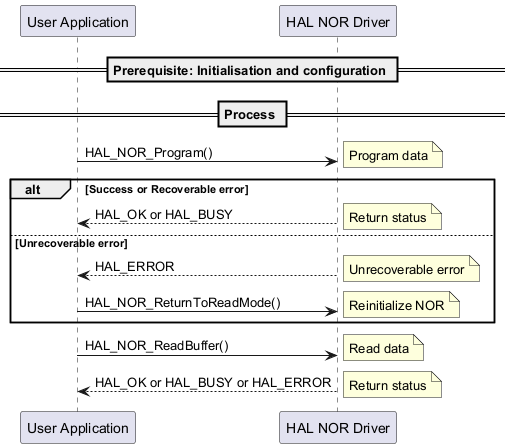

The diagram above was rendered by PlantUML. Its source (embedded in the PNG):
@startuml

== Prerequisite: Initialisation and configuration ==
== Process ==
"User Application"->"HAL NOR Driver" : HAL_NOR_Program()
note right: Program data
alt Success or Recoverable error
   "HAL NOR Driver"-->"User Application": HAL_OK or HAL_BUSY
   note right: Return status
else Unrecoverable error
   "HAL NOR Driver"-->"User Application": HAL_ERROR
   note right: Unrecoverable error
   "User Application"->"HAL NOR Driver" : HAL_NOR_ReturnToReadMode()
   note right: Reinitialize NOR
end alt
"User Application"->"HAL NOR Driver" : HAL_NOR_ReadBuffer()
note right: Read data
"HAL NOR Driver"-->"User Application": HAL_OK or HAL_BUSY or HAL_ERROR
note right: Return status

@enduml